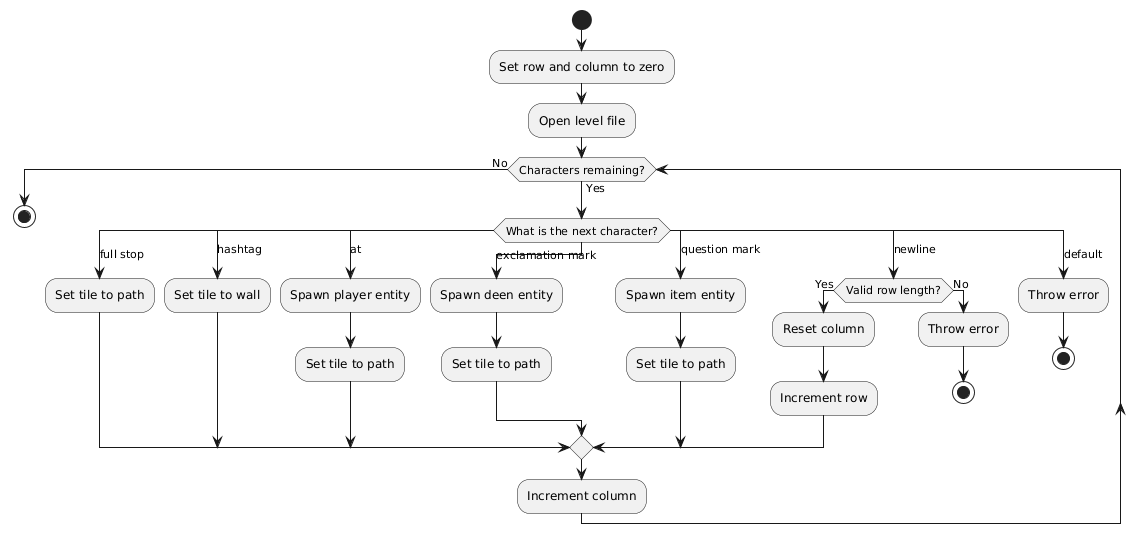

The diagram above was rendered by PlantUML. Its source (embedded in the PNG):
@startuml
start

:Set row and column to zero;
:Open level file;

while (Characters remaining?) is (Yes)
    switch (What is the next character?)
        case (full stop)
            :Set tile to path;
        case (hashtag)
            :Set tile to wall;
        case (at)
            :Spawn player entity;
            :Set tile to path;
        case (exclamation mark)
            :Spawn deen entity;
            :Set tile to path;
        case (question mark)
            :Spawn item entity;
            :Set tile to path;
        case (newline)
            if (Valid row length?) then (Yes)
                :Reset column;
                :Increment row;
            else (No)
                :Throw error;
                stop
            endif
        case (default)
            :Throw error;
            stop
    endswitch
    
    :Increment column;
endwhile (No)

stop
@enduml